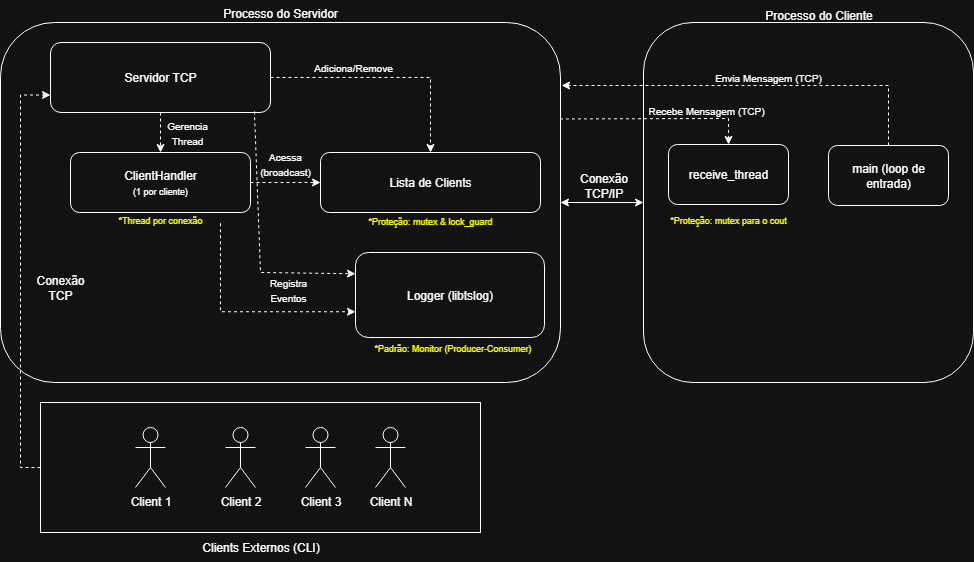

The diagram above was exported from draw.io. Its source (the exported page's mxGraphModel, read from the mxfile embedded in the PNG):
<mxGraphModel dx="1426" dy="1954" grid="1" gridSize="10" guides="1" tooltips="1" connect="1" arrows="1" fold="1" page="1" pageScale="1" pageWidth="827" pageHeight="1169" math="0" shadow="0">
  <root>
    <mxCell id="0" />
    <mxCell id="1" parent="0" />
    <mxCell id="U-UqIWh2RTod67sqnsPe-1" value="Processo do Servidor" style="rounded=1;whiteSpace=wrap;html=1;labelPosition=center;verticalLabelPosition=top;align=center;verticalAlign=bottom;" parent="1" vertex="1">
      <mxGeometry x="7" y="20" width="560" height="360" as="geometry" />
    </mxCell>
    <mxCell id="U-UqIWh2RTod67sqnsPe-32" style="edgeStyle=orthogonalEdgeStyle;rounded=0;orthogonalLoop=1;jettySize=auto;html=1;exitX=0;exitY=0.5;exitDx=0;exitDy=0;entryX=0;entryY=0.75;entryDx=0;entryDy=0;dashed=1;" parent="1" source="U-UqIWh2RTod67sqnsPe-29" target="U-UqIWh2RTod67sqnsPe-26" edge="1">
      <mxGeometry relative="1" as="geometry" />
    </mxCell>
    <mxCell id="U-UqIWh2RTod67sqnsPe-29" value="" style="rounded=0;whiteSpace=wrap;html=1;" parent="1" vertex="1">
      <mxGeometry x="47" y="400" width="440" height="130" as="geometry" />
    </mxCell>
    <mxCell id="U-UqIWh2RTod67sqnsPe-7" value="Client 1" style="shape=umlActor;verticalLabelPosition=bottom;verticalAlign=top;html=1;outlineConnect=0;" parent="1" vertex="1">
      <mxGeometry x="142" y="425" width="30" height="60" as="geometry" />
    </mxCell>
    <mxCell id="U-UqIWh2RTod67sqnsPe-10" value="Client 2" style="shape=umlActor;verticalLabelPosition=bottom;verticalAlign=top;html=1;outlineConnect=0;" parent="1" vertex="1">
      <mxGeometry x="232" y="425" width="30" height="60" as="geometry" />
    </mxCell>
    <mxCell id="U-UqIWh2RTod67sqnsPe-11" value="Client 3" style="shape=umlActor;verticalLabelPosition=bottom;verticalAlign=top;html=1;outlineConnect=0;" parent="1" vertex="1">
      <mxGeometry x="312" y="425" width="30" height="60" as="geometry" />
    </mxCell>
    <mxCell id="U-UqIWh2RTod67sqnsPe-12" value="Client N" style="shape=umlActor;verticalLabelPosition=bottom;verticalAlign=top;html=1;outlineConnect=0;" parent="1" vertex="1">
      <mxGeometry x="382" y="425" width="30" height="60" as="geometry" />
    </mxCell>
    <mxCell id="U-UqIWh2RTod67sqnsPe-33" style="edgeStyle=orthogonalEdgeStyle;rounded=0;orthogonalLoop=1;jettySize=auto;html=1;dashed=1;" parent="1" source="U-UqIWh2RTod67sqnsPe-26" target="U-UqIWh2RTod67sqnsPe-31" edge="1">
      <mxGeometry relative="1" as="geometry" />
    </mxCell>
    <mxCell id="U-UqIWh2RTod67sqnsPe-46" style="edgeStyle=orthogonalEdgeStyle;rounded=0;orthogonalLoop=1;jettySize=auto;html=1;exitX=1;exitY=0.5;exitDx=0;exitDy=0;entryX=0.5;entryY=0;entryDx=0;entryDy=0;dashed=1;" parent="1" source="U-UqIWh2RTod67sqnsPe-26" target="U-UqIWh2RTod67sqnsPe-44" edge="1">
      <mxGeometry relative="1" as="geometry" />
    </mxCell>
    <mxCell id="U-UqIWh2RTod67sqnsPe-26" value="Servidor TCP" style="rounded=1;whiteSpace=wrap;html=1;" parent="1" vertex="1">
      <mxGeometry x="57" y="40" width="220" height="70" as="geometry" />
    </mxCell>
    <mxCell id="U-UqIWh2RTod67sqnsPe-30" value="Clients Externos (CLI)" style="text;html=1;align=center;verticalAlign=middle;resizable=0;points=[];autosize=1;strokeColor=none;fillColor=none;" parent="1" vertex="1">
      <mxGeometry x="197" y="530" width="140" height="30" as="geometry" />
    </mxCell>
    <mxCell id="U-UqIWh2RTod67sqnsPe-47" style="edgeStyle=orthogonalEdgeStyle;rounded=0;orthogonalLoop=1;jettySize=auto;html=1;exitX=1;exitY=0.5;exitDx=0;exitDy=0;entryX=0;entryY=0.5;entryDx=0;entryDy=0;dashed=1;" parent="1" source="U-UqIWh2RTod67sqnsPe-31" target="U-UqIWh2RTod67sqnsPe-44" edge="1">
      <mxGeometry relative="1" as="geometry" />
    </mxCell>
    <mxCell id="U-UqIWh2RTod67sqnsPe-31" value="ClientHandler&lt;div&gt;&lt;font style=&quot;font-size: 9px;&quot;&gt;(1 por cliente)&lt;/font&gt;&lt;/div&gt;" style="rounded=1;whiteSpace=wrap;html=1;" parent="1" vertex="1">
      <mxGeometry x="77" y="150" width="180" height="60" as="geometry" />
    </mxCell>
    <mxCell id="U-UqIWh2RTod67sqnsPe-34" value="Conexão TCP" style="text;html=1;align=center;verticalAlign=middle;whiteSpace=wrap;rounded=0;" parent="1" vertex="1">
      <mxGeometry x="37" y="270" width="60" height="30" as="geometry" />
    </mxCell>
    <mxCell id="U-UqIWh2RTod67sqnsPe-35" value="&lt;font style=&quot;font-size: 10px;&quot;&gt;Gerencia Thread&lt;/font&gt;" style="text;html=1;align=center;verticalAlign=middle;whiteSpace=wrap;rounded=0;" parent="1" vertex="1">
      <mxGeometry x="177" y="125" width="34" height="10" as="geometry" />
    </mxCell>
    <mxCell id="U-UqIWh2RTod67sqnsPe-42" value="&lt;font style=&quot;font-size: 9px; color: light-dark(rgb(0, 0, 0), rgb(255, 255, 0));&quot;&gt;*Thread por conexão&lt;/font&gt;" style="text;html=1;align=center;verticalAlign=middle;whiteSpace=wrap;rounded=0;" parent="1" vertex="1">
      <mxGeometry x="107" y="202" width="120" height="30" as="geometry" />
    </mxCell>
    <mxCell id="U-UqIWh2RTod67sqnsPe-44" value="Lista de Clients" style="rounded=1;whiteSpace=wrap;html=1;" parent="1" vertex="1">
      <mxGeometry x="327" y="150" width="220" height="60" as="geometry" />
    </mxCell>
    <mxCell id="U-UqIWh2RTod67sqnsPe-45" value="&lt;font style=&quot;font-size: 9px; color: light-dark(rgb(0, 0, 0), rgb(255, 255, 0));&quot;&gt;*Proteção: mutex &amp;amp; lock_guard&lt;/font&gt;" style="text;html=1;align=center;verticalAlign=middle;whiteSpace=wrap;rounded=0;" parent="1" vertex="1">
      <mxGeometry x="362" y="203" width="150" height="30" as="geometry" />
    </mxCell>
    <mxCell id="U-UqIWh2RTod67sqnsPe-48" value="&lt;font style=&quot;font-size: 10px;&quot;&gt;Adiciona/Remove&lt;/font&gt;" style="text;html=1;align=center;verticalAlign=middle;whiteSpace=wrap;rounded=0;" parent="1" vertex="1">
      <mxGeometry x="343" y="60" width="34" height="10" as="geometry" />
    </mxCell>
    <mxCell id="U-UqIWh2RTod67sqnsPe-49" value="&lt;font style=&quot;font-size: 10px;&quot;&gt;Acessa (broadcast)&lt;/font&gt;" style="text;html=1;align=center;verticalAlign=middle;whiteSpace=wrap;rounded=0;" parent="1" vertex="1">
      <mxGeometry x="275" y="156" width="34" height="10" as="geometry" />
    </mxCell>
    <mxCell id="U-UqIWh2RTod67sqnsPe-52" value="Logger (libtslog)" style="rounded=1;whiteSpace=wrap;html=1;" parent="1" vertex="1">
      <mxGeometry x="362" y="250" width="189" height="85" as="geometry" />
    </mxCell>
    <mxCell id="U-UqIWh2RTod67sqnsPe-53" value="&lt;font style=&quot;font-size: 9px; color: light-dark(rgb(0, 0, 0), rgb(255, 255, 0));&quot;&gt;*Padrão: Monitor (Producer-Consumer)&lt;/font&gt;" style="text;html=1;align=center;verticalAlign=middle;whiteSpace=wrap;rounded=0;" parent="1" vertex="1">
      <mxGeometry x="374" y="330" width="171" height="30" as="geometry" />
    </mxCell>
    <mxCell id="U-UqIWh2RTod67sqnsPe-54" value="" style="endArrow=classic;html=1;rounded=0;exitX=1;exitY=0.25;exitDx=0;exitDy=0;entryX=0;entryY=0.697;entryDx=0;entryDy=0;dashed=1;entryPerimeter=0;" parent="1" target="U-UqIWh2RTod67sqnsPe-52" edge="1">
      <mxGeometry width="50" height="50" relative="1" as="geometry">
        <mxPoint x="227" y="220.75" as="sourcePoint" />
        <mxPoint x="527" y="303.75" as="targetPoint" />
        <Array as="points">
          <mxPoint x="227" y="309.25" />
        </Array>
      </mxGeometry>
    </mxCell>
    <mxCell id="U-UqIWh2RTod67sqnsPe-55" value="" style="endArrow=classic;html=1;rounded=0;exitX=0.927;exitY=0.983;exitDx=0;exitDy=0;exitPerimeter=0;entryX=0;entryY=0.25;entryDx=0;entryDy=0;dashed=1;" parent="1" source="U-UqIWh2RTod67sqnsPe-26" target="U-UqIWh2RTod67sqnsPe-52" edge="1">
      <mxGeometry width="50" height="50" relative="1" as="geometry">
        <mxPoint x="357" y="260" as="sourcePoint" />
        <mxPoint x="407" y="210" as="targetPoint" />
        <Array as="points">
          <mxPoint x="267" y="270" />
        </Array>
      </mxGeometry>
    </mxCell>
    <mxCell id="U-UqIWh2RTod67sqnsPe-56" value="&lt;font style=&quot;font-size: 10px;&quot;&gt;Registra Eventos&lt;/font&gt;" style="text;html=1;align=center;verticalAlign=middle;whiteSpace=wrap;rounded=0;" parent="1" vertex="1">
      <mxGeometry x="278" y="282" width="34" height="10" as="geometry" />
    </mxCell>
    <mxCell id="U-UqIWh2RTod67sqnsPe-59" value="" style="rounded=1;whiteSpace=wrap;html=1;" parent="1" vertex="1">
      <mxGeometry x="650" y="20" width="330" height="360" as="geometry" />
    </mxCell>
    <mxCell id="U-UqIWh2RTod67sqnsPe-61" value="Processo do Cliente" style="text;html=1;align=center;verticalAlign=middle;resizable=0;points=[];autosize=1;strokeColor=none;fillColor=none;" parent="1" vertex="1">
      <mxGeometry x="760" y="-2" width="130" height="30" as="geometry" />
    </mxCell>
    <mxCell id="U-UqIWh2RTod67sqnsPe-62" value="" style="endArrow=classic;startArrow=classic;html=1;rounded=0;entryX=0;entryY=0.5;entryDx=0;entryDy=0;exitX=1;exitY=0.5;exitDx=0;exitDy=0;" parent="1" source="U-UqIWh2RTod67sqnsPe-1" target="U-UqIWh2RTod67sqnsPe-59" edge="1">
      <mxGeometry width="50" height="50" relative="1" as="geometry">
        <mxPoint x="500" y="270" as="sourcePoint" />
        <mxPoint x="550" y="220" as="targetPoint" />
      </mxGeometry>
    </mxCell>
    <mxCell id="U-UqIWh2RTod67sqnsPe-63" value="Conexão&lt;div&gt;TCP/IP&lt;/div&gt;" style="text;html=1;align=center;verticalAlign=middle;resizable=0;points=[];autosize=1;strokeColor=none;fillColor=none;" parent="1" vertex="1">
      <mxGeometry x="575" y="163" width="70" height="40" as="geometry" />
    </mxCell>
    <mxCell id="U-UqIWh2RTod67sqnsPe-64" value="receive_thread" style="rounded=1;whiteSpace=wrap;html=1;" parent="1" vertex="1">
      <mxGeometry x="675" y="142" width="120" height="60" as="geometry" />
    </mxCell>
    <mxCell id="U-UqIWh2RTod67sqnsPe-65" value="&lt;font style=&quot;font-size: 9px; color: light-dark(rgb(0, 0, 0), rgb(255, 255, 0));&quot;&gt;*Proteção: mutex para o cout&lt;/font&gt;" style="text;html=1;align=center;verticalAlign=middle;whiteSpace=wrap;rounded=0;" parent="1" vertex="1">
      <mxGeometry x="660" y="202" width="150" height="30" as="geometry" />
    </mxCell>
    <mxCell id="U-UqIWh2RTod67sqnsPe-68" style="edgeStyle=orthogonalEdgeStyle;rounded=0;orthogonalLoop=1;jettySize=auto;html=1;exitX=0.5;exitY=0;exitDx=0;exitDy=0;entryX=1.002;entryY=0.175;entryDx=0;entryDy=0;entryPerimeter=0;curved=0;dashed=1;" parent="1" source="U-UqIWh2RTod67sqnsPe-66" target="U-UqIWh2RTod67sqnsPe-1" edge="1">
      <mxGeometry relative="1" as="geometry">
        <Array as="points">
          <mxPoint x="895" y="83" />
        </Array>
      </mxGeometry>
    </mxCell>
    <mxCell id="U-UqIWh2RTod67sqnsPe-66" value="main (loop de entrada)" style="rounded=1;whiteSpace=wrap;html=1;" parent="1" vertex="1">
      <mxGeometry x="835" y="143" width="120" height="60" as="geometry" />
    </mxCell>
    <mxCell id="U-UqIWh2RTod67sqnsPe-69" value="&lt;font style=&quot;font-size: 10px;&quot;&gt;Envia Mensagem (TCP)&lt;/font&gt;" style="text;html=1;align=center;verticalAlign=middle;whiteSpace=wrap;rounded=0;" parent="1" vertex="1">
      <mxGeometry x="715" y="70" width="120" height="10" as="geometry" />
    </mxCell>
    <mxCell id="U-UqIWh2RTod67sqnsPe-70" value="" style="endArrow=classic;html=1;rounded=0;exitX=0.999;exitY=0.268;exitDx=0;exitDy=0;exitPerimeter=0;entryX=0.5;entryY=0;entryDx=0;entryDy=0;dashed=1;" parent="1" source="U-UqIWh2RTod67sqnsPe-1" target="U-UqIWh2RTod67sqnsPe-64" edge="1">
      <mxGeometry width="50" height="50" relative="1" as="geometry">
        <mxPoint x="610" y="190" as="sourcePoint" />
        <mxPoint x="660" y="140" as="targetPoint" />
        <Array as="points">
          <mxPoint x="735" y="116" />
        </Array>
      </mxGeometry>
    </mxCell>
    <mxCell id="U-UqIWh2RTod67sqnsPe-71" value="&lt;font style=&quot;font-size: 10px;&quot;&gt;Recebe Mensagem (TCP)&lt;/font&gt;" style="text;html=1;align=center;verticalAlign=middle;whiteSpace=wrap;rounded=0;" parent="1" vertex="1">
      <mxGeometry x="653" y="103" width="120" height="10" as="geometry" />
    </mxCell>
  </root>
</mxGraphModel>